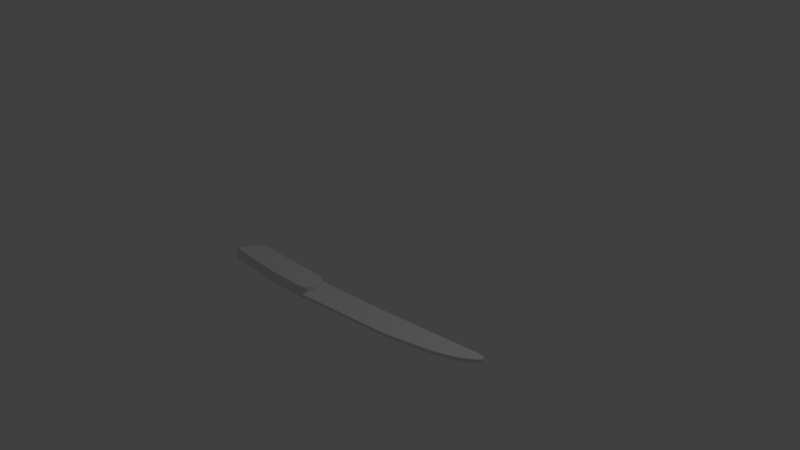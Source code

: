 # Source: knife.blend  (saved by Blender 2.78.0; exported with 4.5.12 LTS)
import bpy
from mathutils import Matrix  # noqa: F401  (used for matrix-valued properties, if any)

bpy.ops.wm.read_factory_settings(use_empty=True)
scene = bpy.context.scene
scene.name = 'Scene'

# ---- collections
col_collection_1 = bpy.data.collections.new('Collection 1'); scene.collection.children.link(col_collection_1)

# ---- world
world_world = bpy.data.worlds.new('World'); scene.world = world_world
world_world.color = (0.05088, 0.05088, 0.05088)
world_world.use_sun_shadow = False
world_world.sun_shadow_jitter_overblur = 0.0
world_world.cycles.sampling_method = 'MANUAL'

# ---- cameras
cam_camera = bpy.data.cameras.new('Camera')
cam_camera.clip_end = 100.0
cam_camera.lens = 35.0
cam_camera.sensor_width = 32.0
cam_camera.sensor_height = 18.0
cam_camera.ortho_scale = 7.314
cam_camera.dof.focus_distance = 0.0
cam_camera.dof.aperture_fstop = 128.0

# ---- lights
light_lamp = bpy.data.lights.new('Lamp', 'POINT')
light_lamp.transmission_factor = 0.0
light_lamp.cutoff_distance = 30.0
light_lamp.energy = 100.0
light_lamp.shadow_buffer_clip_start = 1.001
light_lamp.shadow_soft_size = 0.1
light_lamp.shadow_maximum_resolution = 0.006
light_lamp.use_absolute_resolution = True

# ---- meshes
me_mesh = bpy.data.meshes.new('Mesh')
me_mesh.from_pydata([(0.6314, -0.408, 0.07399), (0.6628, -0.4118, 0.07399), (0.6909, -0.4225, 0.07399), (0.7152, -0.4392, 0.07399), (0.7356, -0.4609, 0.07399), (0.7517, -0.4866, 0.07399), (0.7632, -0.5155, 0.07399), (0.7698, -0.5464, 0.07399), (0.7713, -0.5784, 0.07399), (0.7673, -0.6107, 0.07399), (0.7576, -0.6422, 0.07399), (0.7418, -0.6719, 0.07399), (0.7197, -0.699, 0.07399), (0.7053, -0.7095, 0.07399), (0.686, -0.718, 0.07399), (0.6627, -0.7247, 0.07399), (0.6364, -0.7299, 0.07399), (0.608, -0.7338, 0.07399), (0.5782, -0.7368, 0.07399), (0.5481, -0.7391, 0.07399), (0.5186, -0.7411, 0.07399), (0.4904, -0.743, 0.07399), (0.4646, -0.745, 0.07399), (0.442, -0.7476, 0.07399), (0.4235, -0.7509, 0.07399), (0.3694, -0.7599, 0.07399), (0.2957, -0.7666, 0.07399), (0.2062, -0.7713, 0.07399), (0.1049, -0.7743, 0.07399), (-0.004373, -0.776, 0.07399), (-0.1176, -0.7765, 0.07399), (-0.231, -0.7762, 0.07399), (-0.3405, -0.7753, 0.07399), (-0.4423, -0.7742, 0.07399), (-0.5325, -0.773, 0.07399), (-0.6071, -0.7721, 0.07399), (-0.6623, -0.7717, 0.07399), (-0.6539, -0.7499, 0.07399), (-0.6461, -0.7276, 0.07399), (-0.6387, -0.7049, 0.07399), (-0.6315, -0.6821, 0.07399), (-0.6242, -0.6594, 0.07399), (-0.6165, -0.6369, 0.07399), (-0.6082, -0.6148, 0.07399), (-0.599, -0.5933, 0.07399), (-0.5886, -0.5726, 0.07399), (-0.5769, -0.5529, 0.07399), (-0.5634, -0.5343, 0.07399), (-0.548, -0.5171, 0.07399), (-0.5274, -0.5007, 0.07399), (-0.502, -0.4871, 0.07399), (-0.4727, -0.4762, 0.07399), (-0.4403, -0.4676, 0.07399), (-0.4057, -0.4611, 0.07399), (-0.3696, -0.4564, 0.07399), (-0.3328, -0.4531, 0.07399), (-0.2963, -0.4511, 0.07399), (-0.2608, -0.45, 0.07399), (-0.2272, -0.4496, 0.07399), (-0.1962, -0.4495, 0.07399), (-0.1687, -0.4496, 0.07399), (-0.102, -0.4488, 0.07399), (-0.03529, -0.4465, 0.07399), (0.03138, -0.4431, 0.07399), (0.09804, -0.4388, 0.07399), (0.1647, -0.4339, 0.07399), (0.2313, -0.4288, 0.07399), (0.2979, -0.4237, 0.07399), (0.3646, -0.4188, 0.07399), (0.4312, -0.4145, 0.07399), (0.4979, -0.4111, 0.07399), (0.5646, -0.4088, 0.07399), (0.6314, -0.408, -0.07401), (0.6628, -0.4118, -0.07401), (0.6909, -0.4225, -0.07401), (0.7152, -0.4392, -0.07401), (0.7356, -0.4609, -0.07401), (0.7517, -0.4866, -0.07401), (0.7632, -0.5155, -0.07401), (0.7698, -0.5464, -0.07401), (0.7713, -0.5784, -0.07401), (0.7673, -0.6107, -0.07401), (0.7576, -0.6422, -0.07401), (0.7418, -0.6719, -0.07401), (0.7197, -0.699, -0.07401), (0.7053, -0.7095, -0.07401), (0.686, -0.718, -0.07401), (0.6627, -0.7247, -0.07401), (0.6364, -0.7299, -0.07401), (0.608, -0.7338, -0.07401), (0.5782, -0.7368, -0.07401), (0.5481, -0.7391, -0.07401), (0.5186, -0.7411, -0.07401), (0.4904, -0.743, -0.07401), (0.4646, -0.745, -0.07401), (0.442, -0.7476, -0.07401), (0.4235, -0.7509, -0.07401), (0.3694, -0.7599, -0.07401), (0.2957, -0.7666, -0.07401), (0.2062, -0.7713, -0.07401), (0.1049, -0.7743, -0.07401), (-0.004373, -0.776, -0.07401), (-0.1176, -0.7765, -0.07401), (-0.231, -0.7762, -0.07401), (-0.3405, -0.7753, -0.07401), (-0.4423, -0.7742, -0.07401), (-0.5325, -0.773, -0.07401), (-0.6071, -0.7721, -0.07401), (-0.6623, -0.7717, -0.07401), (-0.6539, -0.7499, -0.07401), (-0.6461, -0.7276, -0.07401), (-0.6387, -0.7049, -0.07401), (-0.6315, -0.6821, -0.07401), (-0.6242, -0.6594, -0.07401), (-0.6165, -0.6369, -0.07401), (-0.6082, -0.6148, -0.07401), (-0.599, -0.5933, -0.07401), (-0.5886, -0.5726, -0.07401), (-0.5769, -0.5529, -0.07401), (-0.5634, -0.5343, -0.07401), (-0.548, -0.5171, -0.07401), (-0.5274, -0.5007, -0.07401), (-0.502, -0.4871, -0.07401), (-0.4727, -0.4762, -0.07401), (-0.4403, -0.4676, -0.07401), (-0.4057, -0.4611, -0.07401), (-0.3696, -0.4564, -0.07401), (-0.3328, -0.4531, -0.07401), (-0.2963, -0.4511, -0.07401), (-0.2608, -0.45, -0.07401), (-0.2272, -0.4496, -0.07401), (-0.1962, -0.4495, -0.07401), (-0.1687, -0.4496, -0.07401), (-0.102, -0.4488, -0.07401), (-0.03529, -0.4465, -0.07401), (0.03138, -0.4431, -0.07401), (0.09804, -0.4388, -0.07401), (0.1647, -0.4339, -0.07401), (0.2313, -0.4288, -0.07401), (0.2979, -0.4237, -0.07401), (0.3646, -0.4188, -0.07401), (0.4312, -0.4145, -0.07401), (0.4979, -0.4111, -0.07401), (0.5646, -0.4088, -0.07401), (0.6314, -0.408, -0.07401), (0.6314, -0.408, 0.07399), (0.6628, -0.4118, -0.07401), (0.6628, -0.4118, 0.07399), (0.6909, -0.4225, -0.07401), (0.6909, -0.4225, 0.07399), (0.7152, -0.4392, -0.07401), (0.7152, -0.4392, 0.07399), (0.7356, -0.4609, -0.07401), (0.7356, -0.4609, 0.07399), (0.7517, -0.4866, -0.07401), (0.7517, -0.4866, 0.07399), (0.7632, -0.5155, -0.07401), (0.7632, -0.5155, 0.07399), (0.7698, -0.5464, -0.07401), (0.7698, -0.5464, 0.07399), (0.7713, -0.5784, -0.07401), (0.7713, -0.5784, 0.07399), (0.7673, -0.6107, -0.07401), (0.7673, -0.6107, 0.07399), (0.7576, -0.6422, -0.07401), (0.7576, -0.6422, 0.07399), (0.7418, -0.6719, -0.07401), (0.7418, -0.6719, 0.07399), (0.7197, -0.699, -0.07401), (0.7197, -0.699, 0.07399), (0.7053, -0.7095, -0.07401), (0.7053, -0.7095, 0.07399), (0.686, -0.718, -0.07401), (0.686, -0.718, 0.07399), (0.6627, -0.7247, -0.07401), (0.6627, -0.7247, 0.07399), (0.6364, -0.7299, -0.07401), (0.6364, -0.7299, 0.07399), (0.608, -0.7338, -0.07401), (0.608, -0.7338, 0.07399), (0.5782, -0.7368, -0.07401), (0.5782, -0.7368, 0.07399), (0.5481, -0.7391, -0.07401), (0.5481, -0.7391, 0.07399), (0.5186, -0.7411, -0.07401), (0.5186, -0.7411, 0.07399), (0.4904, -0.743, -0.07401), (0.4904, -0.743, 0.07399), (0.4646, -0.745, -0.07401), (0.4646, -0.745, 0.07399), (0.442, -0.7476, -0.07401), (0.442, -0.7476, 0.07399), (0.4235, -0.7509, -0.07401), (0.4235, -0.7509, 0.07399), (0.3694, -0.7599, -0.07401), (0.3694, -0.7599, 0.07399), (0.2957, -0.7666, -0.07401), (0.2957, -0.7666, 0.07399), (0.2062, -0.7713, -0.07401), (0.2062, -0.7713, 0.07399), (0.1049, -0.7743, -0.07401), (0.1049, -0.7743, 0.07399), (-0.004373, -0.776, -0.07401), (-0.004373, -0.776, 0.07399), (-0.1176, -0.7765, -0.07401), (-0.1176, -0.7765, 0.07399), (-0.231, -0.7762, -0.07401), (-0.231, -0.7762, 0.07399), (-0.3405, -0.7753, -0.07401), (-0.3405, -0.7753, 0.07399), (-0.4423, -0.7742, -0.07401), (-0.4423, -0.7742, 0.07399), (-0.5325, -0.773, -0.07401), (-0.5325, -0.773, 0.07399), (-0.6071, -0.7721, -0.07401), (-0.6071, -0.7721, 0.07399), (-0.6623, -0.7717, -0.07401), (-0.6623, -0.7717, 0.07399), (-0.6539, -0.7499, -0.07401), (-0.6539, -0.7499, 0.07399), (-0.6461, -0.7276, -0.07401), (-0.6461, -0.7276, 0.07399), (-0.6387, -0.7049, -0.07401), (-0.6387, -0.7049, 0.07399), (-0.6315, -0.6821, -0.07401), (-0.6315, -0.6821, 0.07399), (-0.6242, -0.6594, -0.07401), (-0.6242, -0.6594, 0.07399), (-0.6165, -0.6369, -0.07401), (-0.6165, -0.6369, 0.07399), (-0.6082, -0.6148, -0.07401), (-0.6082, -0.6148, 0.07399), (-0.599, -0.5933, -0.07401), (-0.599, -0.5933, 0.07399), (-0.5886, -0.5726, -0.07401), (-0.5886, -0.5726, 0.07399), (-0.5769, -0.5529, -0.07401), (-0.5769, -0.5529, 0.07399), (-0.5634, -0.5343, -0.07401), (-0.5634, -0.5343, 0.07399), (-0.548, -0.5171, -0.07401), (-0.548, -0.5171, 0.07399), (-0.5274, -0.5007, -0.07401), (-0.5274, -0.5007, 0.07399), (-0.502, -0.4871, -0.07401), (-0.502, -0.4871, 0.07399), (-0.4727, -0.4762, -0.07401), (-0.4727, -0.4762, 0.07399), (-0.4403, -0.4676, -0.07401), (-0.4403, -0.4676, 0.07399), (-0.4057, -0.4611, -0.07401), (-0.4057, -0.4611, 0.07399), (-0.3696, -0.4564, -0.07401), (-0.3696, -0.4564, 0.07399), (-0.3328, -0.4531, -0.07401), (-0.3328, -0.4531, 0.07399), (-0.2963, -0.4511, -0.07401), (-0.2963, -0.4511, 0.07399), (-0.2608, -0.45, -0.07401), (-0.2608, -0.45, 0.07399), (-0.2272, -0.4496, -0.07401), (-0.2272, -0.4496, 0.07399), (-0.1962, -0.4495, -0.07401), (-0.1962, -0.4495, 0.07399), (-0.1687, -0.4496, -0.07401), (-0.1687, -0.4496, 0.07399), (-0.102, -0.4488, -0.07401), (-0.102, -0.4488, 0.07399), (-0.03529, -0.4465, -0.07401), (-0.03529, -0.4465, 0.07399), (0.03138, -0.4431, -0.07401), (0.03138, -0.4431, 0.07399), (0.09804, -0.4388, -0.07401), (0.09804, -0.4388, 0.07399), (0.1647, -0.4339, -0.07401), (0.1647, -0.4339, 0.07399), (0.2313, -0.4288, -0.07401), (0.2313, -0.4288, 0.07399), (0.2979, -0.4237, -0.07401), (0.2979, -0.4237, 0.07399), (0.3646, -0.4188, -0.07401), (0.3646, -0.4188, 0.07399), (0.4312, -0.4145, -0.07401), (0.4312, -0.4145, 0.07399), (0.4979, -0.4111, -0.07401), (0.4979, -0.4111, 0.07399), (0.5646, -0.4088, -0.07401), (0.5646, -0.4088, 0.07399)], [], [(71, 1, 0), (70, 1, 71), (69, 1, 70), (69, 2, 1), (68, 2, 69), (67, 2, 68), (67, 3, 2), (66, 3, 67), (65, 3, 66), (64, 3, 65), (63, 3, 64), (63, 4, 3), (62, 4, 63), (61, 4, 62), (60, 4, 61), (58, 60, 59), (58, 4, 60), (57, 4, 58), (56, 4, 57), (55, 4, 56), (54, 4, 55), (53, 4, 54), (53, 5, 4), (52, 5, 53), (51, 5, 52), (50, 5, 51), (50, 6, 5), (49, 6, 50), (48, 6, 49), (48, 7, 6), (47, 7, 48), (46, 7, 47), (46, 8, 7), (45, 8, 46), (44, 8, 45), (44, 9, 8), (43, 9, 44), (43, 10, 9), (42, 10, 43), (41, 10, 42), (41, 11, 10), (40, 11, 41), (40, 12, 11), (39, 12, 40), (39, 13, 12), (38, 13, 39), (38, 14, 13), (38, 15, 14), (38, 16, 15), (37, 16, 38), (37, 17, 16), (37, 18, 17), (37, 19, 18), (37, 20, 19), (37, 21, 20), (37, 22, 21), (37, 23, 22), (37, 24, 23), (36, 24, 37), (36, 25, 24), (36, 26, 25), (36, 27, 26), (36, 28, 27), (35, 28, 36), (34, 28, 35), (33, 28, 34), (32, 28, 33), (32, 29, 28), (31, 29, 32), (31, 30, 29), (73, 143, 72), (73, 142, 143), (73, 141, 142), (74, 141, 73), (74, 140, 141), (74, 139, 140), (75, 139, 74), (75, 138, 139), (75, 137, 138), (75, 136, 137), (75, 135, 136), (76, 135, 75), (76, 134, 135), (76, 133, 134), (76, 132, 133), (132, 130, 131), (76, 130, 132), (76, 129, 130), (76, 128, 129), (76, 127, 128), (76, 126, 127), (76, 125, 126), (77, 125, 76), (77, 124, 125), (77, 123, 124), (77, 122, 123), (78, 122, 77), (78, 121, 122), (78, 120, 121), (79, 120, 78), (79, 119, 120), (79, 118, 119), (80, 118, 79), (80, 117, 118), (80, 116, 117), (81, 116, 80), (81, 115, 116), (82, 115, 81), (82, 114, 115), (82, 113, 114), (83, 113, 82), (83, 112, 113), (84, 112, 83), (84, 111, 112), (85, 111, 84), (85, 110, 111), (86, 110, 85), (87, 110, 86), (88, 110, 87), (88, 109, 110), (89, 109, 88), (90, 109, 89), (91, 109, 90), (92, 109, 91), (93, 109, 92), (94, 109, 93), (95, 109, 94), (96, 109, 95), (96, 108, 109), (97, 108, 96), (98, 108, 97), (99, 108, 98), (100, 108, 99), (100, 107, 108), (100, 106, 107), (100, 105, 106), (100, 104, 105), (101, 104, 100), (101, 103, 104), (102, 103, 101), (145, 147, 146, 144), (147, 149, 148, 146), (149, 151, 150, 148), (151, 153, 152, 150), (153, 155, 154, 152), (155, 157, 156, 154), (157, 159, 158, 156), (159, 161, 160, 158), (161, 163, 162, 160), (163, 165, 164, 162), (165, 167, 166, 164), (167, 169, 168, 166), (169, 171, 170, 168), (171, 173, 172, 170), (173, 175, 174, 172), (175, 177, 176, 174), (177, 179, 178, 176), (179, 181, 180, 178), (181, 183, 182, 180), (183, 185, 184, 182), (185, 187, 186, 184), (187, 189, 188, 186), (189, 191, 190, 188), (191, 193, 192, 190), (193, 195, 194, 192), (195, 197, 196, 194), (197, 199, 198, 196), (199, 201, 200, 198), (201, 203, 202, 200), (203, 205, 204, 202), (205, 207, 206, 204), (207, 209, 208, 206), (209, 211, 210, 208), (211, 213, 212, 210), (213, 215, 214, 212), (215, 217, 216, 214), (217, 219, 218, 216), (219, 221, 220, 218), (221, 223, 222, 220), (223, 225, 224, 222), (225, 227, 226, 224), (227, 229, 228, 226), (229, 231, 230, 228), (231, 233, 232, 230), (233, 235, 234, 232), (235, 237, 236, 234), (237, 239, 238, 236), (239, 241, 240, 238), (241, 243, 242, 240), (243, 245, 244, 242), (245, 247, 246, 244), (247, 249, 248, 246), (249, 251, 250, 248), (251, 253, 252, 250), (253, 255, 254, 252), (255, 257, 256, 254), (257, 259, 258, 256), (259, 261, 260, 258), (261, 263, 262, 260), (263, 265, 264, 262), (265, 267, 266, 264), (267, 269, 268, 266), (269, 271, 270, 268), (271, 273, 272, 270), (273, 275, 274, 272), (275, 277, 276, 274), (277, 279, 278, 276), (279, 281, 280, 278), (281, 283, 282, 280), (283, 285, 284, 282), (285, 287, 286, 284), (287, 145, 144, 286)])
me_mesh.polygons.foreach_set('use_smooth', [0, 0, 0, 0, 0, 0, 0, 0, 0, 0, 0, 0, 0, 0, 0, 0, 0, 0, 0, 0, 0, 0, 0, 0, 0, 0, 0, 0, 0, 0, 0, 0, 0, 0, 0, 0, 0, 0, 0, 0, 0, 0, 0, 0, 0, 0, 0, 0, 0, 0, 0, 0, 0, 0, 0, 0, 0, 0, 0, 0, 0, 0, 0, 0, 0, 0, 0, 0, 0, 0, 0, 0, 0, 0, 0, 0, 0, 0, 0, 0, 0, 0, 0, 0, 0, 0, 0, 0, 0, 0, 0, 0, 0, 0, 0, 0, 0, 0, 0, 0, 0, 0, 0, 0, 0, 0, 0, 0, 0, 0, 0, 0, 0, 0, 0, 0, 0, 0, 0, 0, 0, 0, 0, 0, 0, 0, 0, 0, 0, 0, 0, 0, 0, 0, 0, 0, 0, 0, 0, 0, 1, 1, 1, 1, 1, 1, 1, 1, 1, 1, 1, 1, 1, 1, 1, 1, 1, 1, 1, 1, 1, 1, 1, 1, 1, 1, 1, 1, 1, 1, 1, 1, 1, 1, 1, 1, 1, 1, 1, 1, 1, 1, 1, 1, 1, 1, 1, 1, 1, 1, 1, 1, 1, 1, 1, 1, 1, 1, 1, 1, 1, 1, 1, 1, 1, 1, 1, 1, 1, 1, 1, 1])
me_mesh.use_remesh_preserve_volume = False
me_mesh.use_remesh_preserve_attributes = False
me_mesh.use_mirror_vertex_groups = False
me_mesh.update()
me_mesh_001 = bpy.data.meshes.new('Mesh.001')
me_mesh_001.from_pydata([(-0.6575, -0.9634, 0.02), (-0.6533, -0.9625, 0.02), (-0.65, -0.9601, 0.02), (-0.6472, -0.9564, 0.02), (-0.645, -0.9518, 0.02), (-0.643, -0.9466, 0.02), (-0.6412, -0.941, 0.02), (-0.6394, -0.9355, 0.02), (-0.6374, -0.9303, 0.02), (-0.6351, -0.9257, 0.02), (-0.6324, -0.922, 0.02), (-0.6291, -0.9196, 0.02), (-0.6249, -0.9187, 0.02), (-0.3687, -0.9159, 0.02), (-0.1125, -0.9078, 0.02), (0.1434, -0.895, 0.02), (0.3992, -0.878, 0.02), (0.6549, -0.8574, 0.02), (0.9104, -0.8336, 0.02), (1.166, -0.8071, 0.02), (1.421, -0.7786, 0.02), (1.676, -0.7486, 0.02), (1.931, -0.7175, 0.02), (2.185, -0.686, 0.02), (2.44, -0.6545, 0.02), (2.476, -0.6509, 0.02), (2.507, -0.6499, 0.02), (2.533, -0.6515, 0.02), (2.553, -0.6555, 0.02), (2.567, -0.662, 0.02), (2.576, -0.671, 0.02), (2.579, -0.6824, 0.02), (2.577, -0.6963, 0.02), (2.568, -0.7127, 0.02), (2.553, -0.7315, 0.02), (2.532, -0.7528, 0.02), (2.505, -0.7764, 0.02), (2.444, -0.822, 0.02), (2.379, -0.8618, 0.02), (2.311, -0.8965, 0.02), (2.241, -0.9268, 0.02), (2.168, -0.9534, 0.02), (2.094, -0.9769, 0.02), (2.019, -0.9982, 0.02), (1.942, -1.018, 0.02), (1.866, -1.036, 0.02), (1.79, -1.055, 0.02), (1.714, -1.074, 0.02), (1.639, -1.093, 0.02), (1.577, -1.107, 0.02), (1.486, -1.121, 0.02), (1.37, -1.137, 0.02), (1.236, -1.153, 0.02), (1.09, -1.169, 0.02), (0.9387, -1.186, 0.02), (0.7869, -1.202, 0.02), (0.6411, -1.218, 0.02), (0.5072, -1.233, 0.02), (0.3912, -1.248, 0.02), (0.299, -1.261, 0.02), (0.2368, -1.272, 0.02), (0.2381, -1.243, 0.02), (0.2416, -1.211, 0.02), (0.2462, -1.179, 0.02), (0.2511, -1.147, 0.02), (0.2555, -1.116, 0.02), (0.2585, -1.087, 0.02), (0.2591, -1.06, 0.02), (0.2565, -1.037, 0.02), (0.2497, -1.019, 0.02), (0.238, -1.006, 0.02), (0.2205, -0.9993, 0.02), (0.1962, -1.0, 0.02), (0.1495, -1.008, 0.02), (0.09014, -1.018, 0.02), (0.02073, -1.029, 0.02), (-0.05618, -1.041, 0.02), (-0.138, -1.052, 0.02), (-0.2223, -1.063, 0.02), (-0.3063, -1.072, 0.02), (-0.3875, -1.078, 0.02), (-0.4633, -1.081, 0.02), (-0.5313, -1.079, 0.02), (-0.5887, -1.073, 0.02), (-0.6331, -1.061, 0.02), (-0.6403, -1.056, 0.02), (-0.6448, -1.05, 0.02), (-0.6472, -1.041, 0.02), (-0.648, -1.032, 0.02), (-0.6476, -1.022, 0.02), (-0.6467, -1.012, 0.02), (-0.6457, -1.001, 0.02), (-0.6451, -0.9912, 0.02), (-0.6455, -0.982, 0.02), (-0.6473, -0.9741, 0.02), (-0.6511, -0.9677, 0.02), (-0.6575, -0.9634, -0.02), (-0.6533, -0.9625, -0.02), (-0.65, -0.9601, -0.02), (-0.6472, -0.9564, -0.02), (-0.645, -0.9518, -0.02), (-0.643, -0.9466, -0.02), (-0.6412, -0.941, -0.02), (-0.6394, -0.9355, -0.02), (-0.6374, -0.9303, -0.02), (-0.6351, -0.9257, -0.02), (-0.6324, -0.922, -0.02), (-0.6291, -0.9196, -0.02), (-0.6249, -0.9187, -0.02), (-0.3687, -0.9159, -0.02), (-0.1125, -0.9078, -0.02), (0.1434, -0.895, -0.02), (0.3992, -0.878, -0.02), (0.6549, -0.8574, -0.02), (0.9104, -0.8336, -0.02), (1.166, -0.8071, -0.02), (1.421, -0.7786, -0.02), (1.676, -0.7486, -0.02), (1.931, -0.7175, -0.02), (2.185, -0.686, -0.02), (2.44, -0.6545, -0.02), (2.476, -0.6509, -0.02), (2.507, -0.6499, -0.02), (2.533, -0.6515, -0.02), (2.553, -0.6555, -0.02), (2.567, -0.662, -0.02), (2.576, -0.671, -0.02), (2.579, -0.6824, -0.02), (2.577, -0.6963, -0.02), (2.568, -0.7127, -0.02), (2.553, -0.7315, -0.02), (2.532, -0.7528, -0.02), (2.505, -0.7764, -0.02), (2.444, -0.822, -0.02), (2.379, -0.8618, -0.02), (2.311, -0.8965, -0.02), (2.241, -0.9268, -0.02), (2.168, -0.9534, -0.02), (2.094, -0.9769, -0.02), (2.019, -0.9982, -0.02), (1.942, -1.018, -0.02), (1.866, -1.036, -0.02), (1.79, -1.055, -0.02), (1.714, -1.074, -0.02), (1.639, -1.093, -0.02), (1.577, -1.107, -0.02), (1.486, -1.121, -0.02), (1.37, -1.137, -0.02), (1.236, -1.153, -0.02), (1.09, -1.169, -0.02), (0.9387, -1.186, -0.02), (0.7869, -1.202, -0.02), (0.6411, -1.218, -0.02), (0.5072, -1.233, -0.02), (0.3912, -1.248, -0.02), (0.299, -1.261, -0.02), (0.2368, -1.272, -0.02), (0.2381, -1.243, -0.02), (0.2416, -1.211, -0.02), (0.2462, -1.179, -0.02), (0.2511, -1.147, -0.02), (0.2555, -1.116, -0.02), (0.2585, -1.087, -0.02), (0.2591, -1.06, -0.02), (0.2565, -1.037, -0.02), (0.2497, -1.019, -0.02), (0.238, -1.006, -0.02), (0.2205, -0.9993, -0.02), (0.1962, -1.0, -0.02), (0.1495, -1.008, -0.02), (0.09014, -1.018, -0.02), (0.02073, -1.029, -0.02), (-0.05618, -1.041, -0.02), (-0.138, -1.052, -0.02), (-0.2223, -1.063, -0.02), (-0.3063, -1.072, -0.02), (-0.3875, -1.078, -0.02), (-0.4633, -1.081, -0.02), (-0.5313, -1.079, -0.02), (-0.5887, -1.073, -0.02), (-0.6331, -1.061, -0.02), (-0.6403, -1.056, -0.02), (-0.6448, -1.05, -0.02), (-0.6472, -1.041, -0.02), (-0.648, -1.032, -0.02), (-0.6476, -1.022, -0.02), (-0.6467, -1.012, -0.02), (-0.6457, -1.001, -0.02), (-0.6451, -0.9912, -0.02), (-0.6455, -0.982, -0.02), (-0.6473, -0.9741, -0.02), (-0.6511, -0.9677, -0.02), (-0.6575, -0.9634, -0.02), (-0.6575, -0.9634, 0.02), (-0.6533, -0.9625, -0.02), (-0.6533, -0.9625, 0.02), (-0.65, -0.9601, -0.02), (-0.65, -0.9601, 0.02), (-0.6472, -0.9564, -0.02), (-0.6472, -0.9564, 0.02), (-0.645, -0.9518, -0.02), (-0.645, -0.9518, 0.02), (-0.643, -0.9466, -0.02), (-0.643, -0.9466, 0.02), (-0.6412, -0.941, -0.02), (-0.6412, -0.941, 0.02), (-0.6394, -0.9355, -0.02), (-0.6394, -0.9355, 0.02), (-0.6374, -0.9303, -0.02), (-0.6374, -0.9303, 0.02), (-0.6351, -0.9257, -0.02), (-0.6351, -0.9257, 0.02), (-0.6324, -0.922, -0.02), (-0.6324, -0.922, 0.02), (-0.6291, -0.9196, -0.02), (-0.6291, -0.9196, 0.02), (-0.6249, -0.9187, -0.02), (-0.6249, -0.9187, 0.02), (-0.3687, -0.9159, -0.02), (-0.3687, -0.9159, 0.02), (-0.1125, -0.9078, -0.02), (-0.1125, -0.9078, 0.02), (0.1434, -0.895, -0.02), (0.1434, -0.895, 0.02), (0.3992, -0.878, -0.02), (0.3992, -0.878, 0.02), (0.6549, -0.8574, -0.02), (0.6549, -0.8574, 0.02), (0.9104, -0.8336, -0.02), (0.9104, -0.8336, 0.02), (1.166, -0.8071, -0.02), (1.166, -0.8071, 0.02), (1.421, -0.7786, -0.02), (1.421, -0.7786, 0.02), (1.676, -0.7486, -0.02), (1.676, -0.7486, 0.02), (1.931, -0.7175, -0.02), (1.931, -0.7175, 0.02), (2.185, -0.686, -0.02), (2.185, -0.686, 0.02), (2.44, -0.6545, -0.02), (2.44, -0.6545, 0.02), (2.476, -0.6509, -0.02), (2.476, -0.6509, 0.02), (2.507, -0.6499, -0.02), (2.507, -0.6499, 0.02), (2.533, -0.6515, -0.02), (2.533, -0.6515, 0.02), (2.553, -0.6555, -0.02), (2.553, -0.6555, 0.02), (2.567, -0.662, -0.02), (2.567, -0.662, 0.02), (2.576, -0.671, -0.02), (2.576, -0.671, 0.02), (2.579, -0.6824, -0.02), (2.579, -0.6824, 0.02), (2.577, -0.6963, -0.02), (2.577, -0.6963, 0.02), (2.568, -0.7127, -0.02), (2.568, -0.7127, 0.02), (2.553, -0.7315, -0.02), (2.553, -0.7315, 0.02), (2.532, -0.7528, -0.02), (2.532, -0.7528, 0.02), (2.505, -0.7764, -0.02), (2.505, -0.7764, 0.02), (2.444, -0.822, -0.02), (2.444, -0.822, 0.02), (2.379, -0.8618, -0.02), (2.379, -0.8618, 0.02), (2.311, -0.8965, -0.02), (2.311, -0.8965, 0.02), (2.241, -0.9268, -0.02), (2.241, -0.9268, 0.02), (2.168, -0.9534, -0.02), (2.168, -0.9534, 0.02), (2.094, -0.9769, -0.02), (2.094, -0.9769, 0.02), (2.019, -0.9982, -0.02), (2.019, -0.9982, 0.02), (1.942, -1.018, -0.02), (1.942, -1.018, 0.02), (1.866, -1.036, -0.02), (1.866, -1.036, 0.02), (1.79, -1.055, -0.02), (1.79, -1.055, 0.02), (1.714, -1.074, -0.02), (1.714, -1.074, 0.02), (1.639, -1.093, -0.02), (1.639, -1.093, 0.02), (1.577, -1.107, -0.02), (1.577, -1.107, 0.02), (1.486, -1.121, -0.02), (1.486, -1.121, 0.02), (1.37, -1.137, -0.02), (1.37, -1.137, 0.02), (1.236, -1.153, -0.02), (1.236, -1.153, 0.02), (1.09, -1.169, -0.02), (1.09, -1.169, 0.02), (0.9387, -1.186, -0.02), (0.9387, -1.186, 0.02), (0.7869, -1.202, -0.02), (0.7869, -1.202, 0.02), (0.6411, -1.218, -0.02), (0.6411, -1.218, 0.02), (0.5072, -1.233, -0.02), (0.5072, -1.233, 0.02), (0.3912, -1.248, -0.02), (0.3912, -1.248, 0.02), (0.299, -1.261, -0.02), (0.299, -1.261, 0.02), (0.2368, -1.272, -0.02), (0.2368, -1.272, 0.02), (0.2381, -1.243, -0.02), (0.2381, -1.243, 0.02), (0.2416, -1.211, -0.02), (0.2416, -1.211, 0.02), (0.2462, -1.179, -0.02), (0.2462, -1.179, 0.02), (0.2511, -1.147, -0.02), (0.2511, -1.147, 0.02), (0.2555, -1.116, -0.02), (0.2555, -1.116, 0.02), (0.2585, -1.087, -0.02), (0.2585, -1.087, 0.02), (0.2591, -1.06, -0.02), (0.2591, -1.06, 0.02), (0.2565, -1.037, -0.02), (0.2565, -1.037, 0.02), (0.2497, -1.019, -0.02), (0.2497, -1.019, 0.02), (0.238, -1.006, -0.02), (0.238, -1.006, 0.02), (0.2205, -0.9993, -0.02), (0.2205, -0.9993, 0.02), (0.1962, -1.0, -0.02), (0.1962, -1.0, 0.02), (0.1495, -1.008, -0.02), (0.1495, -1.008, 0.02), (0.09014, -1.018, -0.02), (0.09014, -1.018, 0.02), (0.02073, -1.029, -0.02), (0.02073, -1.029, 0.02), (-0.05618, -1.041, -0.02), (-0.05618, -1.041, 0.02), (-0.138, -1.052, -0.02), (-0.138, -1.052, 0.02), (-0.2223, -1.063, -0.02), (-0.2223, -1.063, 0.02), (-0.3063, -1.072, -0.02), (-0.3063, -1.072, 0.02), (-0.3875, -1.078, -0.02), (-0.3875, -1.078, 0.02), (-0.4633, -1.081, -0.02), (-0.4633, -1.081, 0.02), (-0.5313, -1.079, -0.02), (-0.5313, -1.079, 0.02), (-0.5887, -1.073, -0.02), (-0.5887, -1.073, 0.02), (-0.6331, -1.061, -0.02), (-0.6331, -1.061, 0.02), (-0.6403, -1.056, -0.02), (-0.6403, -1.056, 0.02), (-0.6448, -1.05, -0.02), (-0.6448, -1.05, 0.02), (-0.6472, -1.041, -0.02), (-0.6472, -1.041, 0.02), (-0.648, -1.032, -0.02), (-0.648, -1.032, 0.02), (-0.6476, -1.022, -0.02), (-0.6476, -1.022, 0.02), (-0.6467, -1.012, -0.02), (-0.6467, -1.012, 0.02), (-0.6457, -1.001, -0.02), (-0.6457, -1.001, 0.02), (-0.6451, -0.9912, -0.02), (-0.6451, -0.9912, 0.02), (-0.6455, -0.982, -0.02), (-0.6455, -0.982, 0.02), (-0.6473, -0.9741, -0.02), (-0.6473, -0.9741, 0.02), (-0.6511, -0.9677, -0.02), (-0.6511, -0.9677, 0.02)], [], [(25, 27, 26), (24, 27, 25), (24, 28, 27), (23, 28, 24), (23, 29, 28), (23, 30, 29), (23, 31, 30), (23, 32, 31), (22, 32, 23), (22, 33, 32), (22, 34, 33), (21, 34, 22), (21, 35, 34), (20, 35, 21), (20, 36, 35), (20, 37, 36), (19, 37, 20), (18, 37, 19), (18, 38, 37), (17, 38, 18), (16, 38, 17), (16, 39, 38), (15, 39, 16), (14, 39, 15), (14, 40, 39), (13, 40, 14), (12, 40, 13), (11, 40, 12), (10, 40, 11), (9, 40, 10), (8, 40, 9), (8, 41, 40), (7, 41, 8), (6, 41, 7), (5, 41, 6), (4, 41, 5), (3, 41, 4), (3, 42, 41), (2, 42, 3), (1, 42, 2), (0, 42, 1), (95, 42, 0), (94, 42, 95), (93, 42, 94), (93, 43, 42), (92, 43, 93), (91, 71, 92), (71, 43, 92), (71, 44, 43), (91, 72, 71), (70, 44, 71), (91, 73, 72), (90, 73, 91), (69, 44, 70), (90, 74, 73), (89, 74, 90), (89, 75, 74), (69, 45, 44), (68, 45, 69), (88, 75, 89), (88, 76, 75), (87, 76, 88), (68, 46, 45), (67, 46, 68), (87, 77, 76), (86, 77, 87), (85, 77, 86), (85, 78, 77), (67, 47, 46), (84, 78, 85), (66, 47, 67), (83, 78, 84), (83, 79, 78), (83, 80, 79), (82, 80, 83), (66, 48, 47), (82, 81, 80), (65, 48, 66), (65, 49, 48), (65, 50, 49), (64, 50, 65), (64, 51, 50), (64, 52, 51), (63, 52, 64), (63, 53, 52), (63, 54, 53), (62, 54, 63), (62, 55, 54), (62, 56, 55), (61, 56, 62), (61, 57, 56), (61, 58, 57), (60, 59, 61), (59, 58, 61), (123, 121, 122), (123, 120, 121), (124, 120, 123), (124, 119, 120), (125, 119, 124), (126, 119, 125), (127, 119, 126), (128, 119, 127), (128, 118, 119), (129, 118, 128), (130, 118, 129), (130, 117, 118), (131, 117, 130), (131, 116, 117), (132, 116, 131), (133, 116, 132), (133, 115, 116), (133, 114, 115), (134, 114, 133), (134, 113, 114), (134, 112, 113), (135, 112, 134), (135, 111, 112), (135, 110, 111), (136, 110, 135), (136, 109, 110), (136, 108, 109), (136, 107, 108), (136, 106, 107), (136, 105, 106), (136, 104, 105), (137, 104, 136), (137, 103, 104), (137, 102, 103), (137, 101, 102), (137, 100, 101), (137, 99, 100), (138, 99, 137), (138, 98, 99), (138, 97, 98), (138, 96, 97), (138, 191, 96), (138, 190, 191), (138, 189, 190), (139, 189, 138), (139, 188, 189), (167, 187, 188), (139, 167, 188), (140, 167, 139), (168, 187, 167), (140, 166, 167), (169, 187, 168), (169, 186, 187), (140, 165, 166), (170, 186, 169), (170, 185, 186), (171, 185, 170), (141, 165, 140), (141, 164, 165), (171, 184, 185), (172, 184, 171), (172, 183, 184), (142, 164, 141), (142, 163, 164), (173, 183, 172), (173, 182, 183), (173, 181, 182), (174, 181, 173), (143, 163, 142), (174, 180, 181), (143, 162, 163), (174, 179, 180), (175, 179, 174), (176, 179, 175), (176, 178, 179), (144, 162, 143), (177, 178, 176), (144, 161, 162), (145, 161, 144), (146, 161, 145), (146, 160, 161), (147, 160, 146), (148, 160, 147), (148, 159, 160), (149, 159, 148), (150, 159, 149), (150, 158, 159), (151, 158, 150), (152, 158, 151), (152, 157, 158), (153, 157, 152), (154, 157, 153), (155, 156, 157), (154, 155, 157), (193, 195, 194, 192), (195, 197, 196, 194), (197, 199, 198, 196), (199, 201, 200, 198), (201, 203, 202, 200), (203, 205, 204, 202), (205, 207, 206, 204), (207, 209, 208, 206), (209, 211, 210, 208), (211, 213, 212, 210), (213, 215, 214, 212), (215, 217, 216, 214), (217, 219, 218, 216), (219, 221, 220, 218), (221, 223, 222, 220), (223, 225, 224, 222), (225, 227, 226, 224), (227, 229, 228, 226), (229, 231, 230, 228), (231, 233, 232, 230), (233, 235, 234, 232), (235, 237, 236, 234), (237, 239, 238, 236), (239, 241, 240, 238), (241, 243, 242, 240), (243, 245, 244, 242), (245, 247, 246, 244), (247, 249, 248, 246), (249, 251, 250, 248), (251, 253, 252, 250), (253, 255, 254, 252), (255, 257, 256, 254), (257, 259, 258, 256), (259, 261, 260, 258), (261, 263, 262, 260), (263, 265, 264, 262), (265, 267, 266, 264), (267, 269, 268, 266), (269, 271, 270, 268), (271, 273, 272, 270), (273, 275, 274, 272), (275, 277, 276, 274), (277, 279, 278, 276), (279, 281, 280, 278), (281, 283, 282, 280), (283, 285, 284, 282), (285, 287, 286, 284), (287, 289, 288, 286), (289, 291, 290, 288), (291, 293, 292, 290), (293, 295, 294, 292), (295, 297, 296, 294), (297, 299, 298, 296), (299, 301, 300, 298), (301, 303, 302, 300), (303, 305, 304, 302), (305, 307, 306, 304), (307, 309, 308, 306), (309, 311, 310, 308), (311, 313, 312, 310), (313, 315, 314, 312), (315, 317, 316, 314), (317, 319, 318, 316), (319, 321, 320, 318), (321, 323, 322, 320), (323, 325, 324, 322), (325, 327, 326, 324), (327, 329, 328, 326), (329, 331, 330, 328), (331, 333, 332, 330), (333, 335, 334, 332), (335, 337, 336, 334), (337, 339, 338, 336), (339, 341, 340, 338), (341, 343, 342, 340), (343, 345, 344, 342), (345, 347, 346, 344), (347, 349, 348, 346), (349, 351, 350, 348), (351, 353, 352, 350), (353, 355, 354, 352), (355, 357, 356, 354), (357, 359, 358, 356), (359, 361, 360, 358), (361, 363, 362, 360), (363, 365, 364, 362), (365, 367, 366, 364), (367, 369, 368, 366), (369, 371, 370, 368), (371, 373, 372, 370), (373, 375, 374, 372), (375, 377, 376, 374), (377, 379, 378, 376), (379, 381, 380, 378), (381, 383, 382, 380), (383, 193, 192, 382)])
me_mesh_001.polygons.foreach_set('use_smooth', [0, 0, 0, 0, 0, 0, 0, 0, 0, 0, 0, 0, 0, 0, 0, 0, 0, 0, 0, 0, 0, 0, 0, 0, 0, 0, 0, 0, 0, 0, 0, 0, 0, 0, 0, 0, 0, 0, 0, 0, 0, 0, 0, 0, 0, 0, 0, 0, 0, 0, 0, 0, 0, 0, 0, 0, 0, 0, 0, 0, 0, 0, 0, 0, 0, 0, 0, 0, 0, 0, 0, 0, 0, 0, 0, 0, 0, 0, 0, 0, 0, 0, 0, 0, 0, 0, 0, 0, 0, 0, 0, 0, 0, 0, 0, 0, 0, 0, 0, 0, 0, 0, 0, 0, 0, 0, 0, 0, 0, 0, 0, 0, 0, 0, 0, 0, 0, 0, 0, 0, 0, 0, 0, 0, 0, 0, 0, 0, 0, 0, 0, 0, 0, 0, 0, 0, 0, 0, 0, 0, 0, 0, 0, 0, 0, 0, 0, 0, 0, 0, 0, 0, 0, 0, 0, 0, 0, 0, 0, 0, 0, 0, 0, 0, 0, 0, 0, 0, 0, 0, 0, 0, 0, 0, 0, 0, 0, 0, 0, 0, 0, 0, 0, 0, 0, 0, 0, 0, 1, 1, 1, 1, 1, 1, 1, 1, 1, 1, 1, 1, 1, 1, 1, 1, 1, 1, 1, 1, 1, 1, 1, 1, 1, 1, 1, 1, 1, 1, 1, 1, 1, 1, 1, 1, 1, 1, 1, 1, 1, 1, 1, 1, 1, 1, 1, 1, 1, 1, 1, 1, 1, 1, 1, 1, 1, 1, 1, 1, 1, 1, 1, 1, 1, 1, 1, 1, 1, 1, 1, 1, 1, 1, 1, 1, 1, 1, 1, 1, 1, 1, 1, 1, 1, 1, 1, 1, 1, 1, 1, 1, 1, 1, 1, 1])
me_mesh_001.use_remesh_preserve_volume = False
me_mesh_001.use_remesh_preserve_attributes = False
me_mesh_001.use_mirror_vertex_groups = False
me_mesh_001.update()

# ---- objects
ob_handle = bpy.data.objects.new('Handle', me_mesh)
ob_blade = bpy.data.objects.new('Blade', me_mesh_001)
ob_lamp = bpy.data.objects.new('Lamp', light_lamp)
ob_camera = bpy.data.objects.new('Camera', cam_camera)

# ---- transforms, parenting, visibility, modifiers, constraints
ob_handle.location = (-0.4675, -0.4783, 0.01117)
ob_handle.rotation_euler = (0.0, -0.0, -0.03856)
ob_handle.lineart.crease_threshold = 0.0
_m = ob_handle.modifiers.new('CorrectiveSmooth', 'CORRECTIVE_SMOOTH')
ob_blade.location = (0.0, 0.0, 0.0)
ob_blade.lineart.crease_threshold = 0.0
ob_lamp.location = (4.076, 1.005, 5.904)
ob_lamp.rotation_euler = (0.6503, 0.05522, 1.866)
ob_lamp.lock_rotations_4d = False
ob_lamp.empty_display_type = 'ARROWS'
ob_lamp.color = (0.0, 0.0, 0.0, 0.0)
ob_lamp.lineart.crease_threshold = 0.0
ob_camera.location = (7.481, -6.508, 5.344)
ob_camera.rotation_euler = (1.109, 0.0, 0.8149)
ob_camera.lock_rotations_4d = False
ob_camera.empty_display_type = 'ARROWS'
ob_camera.color = (0.0, 0.0, 0.0, 0.0)
ob_camera.display_type = 'WIRE'
ob_camera.lineart.crease_threshold = 0.0

# ---- collection membership
col_collection_1.objects.link(ob_handle)
col_collection_1.objects.link(ob_blade)
col_collection_1.objects.link(ob_lamp)
col_collection_1.objects.link(ob_camera)

# ---- scene / render settings (as saved in the file)
scene.camera = ob_camera
scene.frame_start = 1; scene.frame_end = 250; scene.frame_set(25)
scene.render.engine = 'BLENDER_EEVEE_NEXT'
scene.render.resolution_percentage = 50
scene.render.dither_intensity = 0.0
scene.cycles.use_denoising = False
scene.cycles.samples = 128
scene.cycles.sampling_pattern = 'TABULATED_SOBOL'
scene.cycles.light_sampling_threshold = 0.0
scene.cycles.use_adaptive_sampling = False
scene.cycles.use_light_tree = False
scene.cycles.blur_glossy = 0.0
scene.cycles.sample_clamp_indirect = 0.0
scene.view_settings.view_transform = 'Standard'
bpy.context.view_layer.update()
